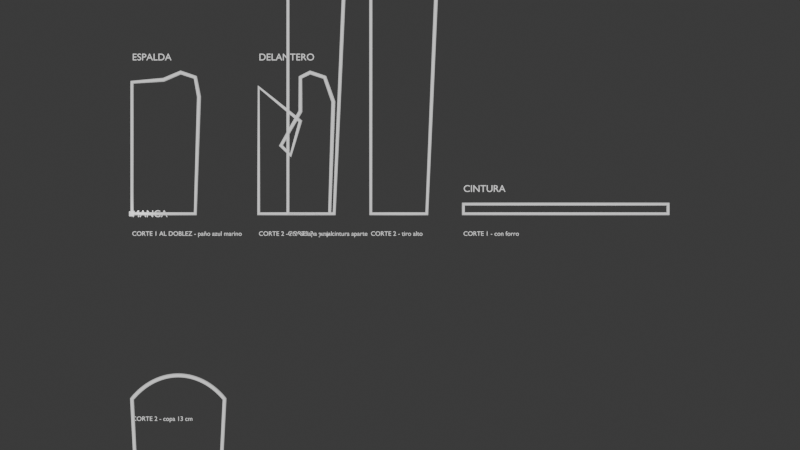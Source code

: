 # Source: traje_patron_enm.blend  (saved by Blender 5.2.45; exported with 4.5.12 LTS)
import bpy
from mathutils import Matrix  # noqa: F401  (used for matrix-valued properties, if any)

bpy.ops.wm.read_factory_settings(use_empty=True)
scene = bpy.context.scene
scene.name = 'Scene'

# ---- collections
col_collection = bpy.data.collections.new('Collection'); scene.collection.children.link(col_collection)

# ---- materials (node trees are filled in below, after node groups)
mat_material = bpy.data.materials.new('Material')
mat_material.alpha_threshold = 0.0
mat_material.use_backface_culling_lightprobe_volume = False
mat_material.roughness = 0.5
mat_material.line_color = (0.0, 0.0, 0.0, 1.0)

# ---- material node trees
mat_material.use_nodes = True; mat_material.node_tree.nodes.clear()
_N = mat_material.node_tree.nodes; _L = mat_material.node_tree.links
n0 = _N.new('ShaderNodeOutputMaterial'); n0.name = 'Material Output'; n0.location = (200, 100)
n1 = _N.new('ShaderNodeBsdfPrincipled'); n1.name = 'Principled BSDF'; n1.location = (-200, 100)
n1.inputs[10].default_value = 0.005
_L.new(n1.outputs[0], n0.inputs[0])
n0.is_active_output = True

# ---- world
world_world = bpy.data.worlds.new('World'); scene.world = world_world
world_world.use_nodes = True; world_world.node_tree.nodes.clear()
_N = world_world.node_tree.nodes; _L = world_world.node_tree.links
n0 = _N.new('ShaderNodeOutputWorld'); n0.name = 'World Output'; n0.location = (200, 100)
n1 = _N.new('ShaderNodeBackground'); n1.name = 'Background'; n1.location = (-200, 100)
n1.inputs[0].default_value = (0.05088, 0.05088, 0.05088, 1.0)
_L.new(n1.outputs[0], n0.inputs[0])
n0.is_active_output = True
world_world.color = (0.05088, 0.05088, 0.05088)
world_world.sun_shadow_jitter_overblur = 0.0

# ---- cameras
cam_camplanta = bpy.data.cameras.new('CamPlanta')
cam_camera = bpy.data.cameras.new('Camera')
cam_camera.clip_end = 100.0
cam_camera.ortho_scale = 7.314

# ---- lights
light_solplanta = bpy.data.lights.new('SolPlanta', 'SUN')
light_solplanta.energy = 3.0
light_light = bpy.data.lights.new('Light', 'POINT')
light_light.energy = 1000.0
light_light.shadow_soft_size = 0.1

# ---- meshes
me_cube = bpy.data.meshes.new('Cube')
me_cube.from_pydata([(1.0, 1.0, 1.0), (1.0, 1.0, -1.0), (1.0, -1.0, 1.0), (1.0, -1.0, -1.0), (-1.0, 1.0, 1.0), (-1.0, 1.0, -1.0), (-1.0, -1.0, 1.0), (-1.0, -1.0, -1.0)], [], [(0, 4, 6, 2), (3, 2, 6, 7), (7, 6, 4, 5), (5, 1, 3, 7), (1, 0, 2, 3), (5, 4, 0, 1)])
_uv = me_cube.uv_layers.new(name='UVMap')
_uv.uv.foreach_set('vector', [0.625, 0.5, 0.875, 0.5, 0.875, 0.75, 0.625, 0.75, 0.375, 0.75, 0.625, 0.75, 0.625, 1.0, 0.375, 1.0, 0.375, 0.0, 0.625, 0.0, 0.625, 0.25, 0.375, 0.25, 0.125, 0.5, 0.375, 0.5, 0.375, 0.75, 0.125, 0.75, 0.375, 0.5, 0.625, 0.5, 0.625, 0.75, 0.375, 0.75, 0.375, 0.25, 0.625, 0.25, 0.625, 0.5, 0.375, 0.5])
me_cube.materials.append(mat_material)
me_cube.use_mirror_vertex_groups = False
me_cube.update()

# ---- curves / text
cu_lwpoly_0 = bpy.data.curves.new('LWPOLY_0', 'CURVE')
cu_lwpoly_0.dimensions = '3D'
_sp = cu_lwpoly_0.splines.new('POLY'); _sp.points.add(6)
_sp.points.foreach_set('co', [0.0, 0.0, 0.0, 1.0, 26.0, 0.0, 0.0, 1.0, 27.5, 48.0, 0.0, 1.0, 26.0, 56.0, 0.0, 1.0, 20.0, 58.0, 0.0, 1.0, 13.0, 55.0, 0.0, 1.0, 0.0, 54.0, 0.0, 1.0])
_sp.use_cyclic_u = True
cu_lwpoly_0.bevel_depth = 0.876
cu_lwpoly_0.fill_mode = 'FULL'
txt_text_1 = bpy.data.curves.new('TEXT_1', 'FONT')
txt_text_1.dimensions = '2D'
txt_text_1.body = 'ESPALDA'
txt_text_1.size = 4.0
txt_text_2 = bpy.data.curves.new('TEXT_2', 'FONT')
txt_text_2.dimensions = '2D'
txt_text_2.body = 'CORTE 1 AL DOBLEZ - paño azul marino'
txt_text_2.size = 2.6
cu_lwpoly_3 = bpy.data.curves.new('LWPOLY_3', 'CURVE')
cu_lwpoly_3.dimensions = '3D'
_sp = cu_lwpoly_3.splines.new('POLY'); _sp.points.add(10)
_sp.points.foreach_set('co', [52.0, 0.0, 0.0, 1.0, 81.12, 0.0, 0.0, 1.0, 82.62, 46.0, 0.0, 1.0, 79.12, 56.0, 0.0, 1.0, 73.12, 58.0, 0.0, 1.0, 69.12, 56.0, 0.0, 1.0, 69.12, 42.0, 0.0, 1.0, 61.12, 28.0, 0.0, 1.0, 65.12, 24.0, 0.0, 1.0, 69.12, 38.0, 0.0, 1.0, 52.0, 52.0, 0.0, 1.0])
_sp.use_cyclic_u = True
cu_lwpoly_3.bevel_depth = 0.876
cu_lwpoly_3.fill_mode = 'FULL'
txt_text_4 = bpy.data.curves.new('TEXT_4', 'FONT')
txt_text_4.dimensions = '2D'
txt_text_4.body = 'DELANTERO'
txt_text_4.size = 4.0
txt_text_5 = bpy.data.curves.new('TEXT_5', 'FONT')
txt_text_5.dimensions = '2D'
txt_text_5.body = 'CORTE 2 - con solapa y ojal'
txt_text_5.size = 2.6
cu_lwpoly_6 = bpy.data.curves.new('LWPOLY_6', 'CURVE')
cu_lwpoly_6.dimensions = '3D'
_sp = cu_lwpoly_6.splines.new('POLY'); _sp.points.add(30)
_sp.points.foreach_set('co', [0.0, -76.0, 0.0, 1.0, 1.163, -74.67, 0.0, 1.0, 2.369, -73.43, 0.0, 1.0, 3.614, -72.29, 0.0, 1.0, 4.897, -71.25, 0.0, 1.0, 6.212, -70.31, 0.0, 1.0, 7.558, -69.47, 0.0, 1.0, 8.93, -68.73, 0.0, 1.0, 10.33, -68.09, 0.0, 1.0, 11.74, -67.55, 0.0, 1.0, 13.17, -67.1, 0.0, 1.0, 14.62, -66.75, 0.0, 1.0, 16.07, -66.51, 0.0, 1.0, 17.53, -66.36, 0.0, 1.0, 19.0, -66.31, 0.0, 1.0, 20.47, -66.36, 0.0, 1.0, 21.93, -66.51, 0.0, 1.0, 23.38, -66.75, 0.0, 1.0, 24.83, -67.1, 0.0, 1.0, 26.26, -67.55, 0.0, 1.0, 27.67, -68.09, 0.0, 1.0, 29.07, -68.73, 0.0, 1.0, 30.44, -69.47, 0.0, 1.0, 31.79, -70.31, 0.0, 1.0, 33.1, -71.25, 0.0, 1.0, 34.39, -72.29, 0.0, 1.0, 35.63, -73.43, 0.0, 1.0, 36.84, -74.67, 0.0, 1.0, 38.0, -76.0, 0.0, 1.0, 34.96, -136.0, 0.0, 1.0, 3.04, -136.0, 0.0, 1.0])
_sp.use_cyclic_u = True
cu_lwpoly_6.bevel_depth = 0.876
cu_lwpoly_6.fill_mode = 'FULL'
txt_text_7 = bpy.data.curves.new('TEXT_7', 'FONT')
txt_text_7.dimensions = '2D'
txt_text_7.body = 'MANGA'
txt_text_7.size = 4.0
txt_text_8 = bpy.data.curves.new('TEXT_8', 'FONT')
txt_text_8.dimensions = '2D'
txt_text_8.body = 'CORTE 2 - copa 13 cm'
txt_text_8.size = 2.6
cu_lwpoly_9 = bpy.data.curves.new('LWPOLY_9', 'CURVE')
cu_lwpoly_9.dimensions = '3D'
_sp = cu_lwpoly_9.splines.new('POLY'); _sp.points.add(5)
_sp.points.foreach_set('co', [64.0, 0.0, 0.0, 1.0, 83.0, 0.0, 0.0, 1.0, 87.0, 92.0, 0.0, 1.0, 81.0, 100.0, 0.0, 1.0, 74.0, 104.0, 0.0, 1.0, 64.0, 104.0, 0.0, 1.0])
_sp.use_cyclic_u = True
cu_lwpoly_9.bevel_depth = 0.876
cu_lwpoly_9.fill_mode = 'FULL'
txt_text_10 = bpy.data.curves.new('TEXT_10', 'FONT')
txt_text_10.dimensions = '2D'
txt_text_10.body = 'PANTALON DELANTERO'
txt_text_10.size = 4.0
txt_text_11 = bpy.data.curves.new('TEXT_11', 'FONT')
txt_text_11.dimensions = '2D'
txt_text_11.body = 'CORTE 2 - pasa cintura aparte'
txt_text_11.size = 2.6
cu_lwpoly_12 = bpy.data.curves.new('LWPOLY_12', 'CURVE')
cu_lwpoly_12.dimensions = '3D'
_sp = cu_lwpoly_12.splines.new('POLY'); _sp.points.add(5)
_sp.points.foreach_set('co', [98.0, 0.0, 0.0, 1.0, 121.0, 0.0, 0.0, 1.0, 125.0, 94.0, 0.0, 1.0, 120.0, 107.0, 0.0, 1.0, 110.0, 110.0, 0.0, 1.0, 98.0, 108.0, 0.0, 1.0])
_sp.use_cyclic_u = True
cu_lwpoly_12.bevel_depth = 0.876
cu_lwpoly_12.fill_mode = 'FULL'
txt_text_13 = bpy.data.curves.new('TEXT_13', 'FONT')
txt_text_13.dimensions = '2D'
txt_text_13.body = 'PANTALON TRASERO'
txt_text_13.size = 4.0
txt_text_14 = bpy.data.curves.new('TEXT_14', 'FONT')
txt_text_14.dimensions = '2D'
txt_text_14.body = 'CORTE 2 - tiro alto'
txt_text_14.size = 2.6
cu_lwpoly_15 = bpy.data.curves.new('LWPOLY_15', 'CURVE')
cu_lwpoly_15.dimensions = '3D'
_sp = cu_lwpoly_15.splines.new('POLY'); _sp.points.add(3)
_sp.points.foreach_set('co', [136.0, 0.0, 0.0, 1.0, 220.0, 0.0, 0.0, 1.0, 220.0, 4.0, 0.0, 1.0, 136.0, 4.0, 0.0, 1.0])
_sp.use_cyclic_u = True
cu_lwpoly_15.bevel_depth = 0.876
cu_lwpoly_15.fill_mode = 'FULL'
txt_text_16 = bpy.data.curves.new('TEXT_16', 'FONT')
txt_text_16.dimensions = '2D'
txt_text_16.body = 'CINTURA'
txt_text_16.size = 4.0
txt_text_17 = bpy.data.curves.new('TEXT_17', 'FONT')
txt_text_17.dimensions = '2D'
txt_text_17.body = 'CORTE 1 - con forro'
txt_text_17.size = 2.6

# ---- objects
ob_camplanta = bpy.data.objects.new('CamPlanta', cam_camplanta)
ob_solplanta = bpy.data.objects.new('SolPlanta', light_solplanta)
ob_cube = bpy.data.objects.new('Cube', me_cube)
ob_light = bpy.data.objects.new('Light', light_light)
ob_camera = bpy.data.objects.new('Camera', cam_camera)
ob_lwpoly_0 = bpy.data.objects.new('LWPOLY_0', cu_lwpoly_0)
ob_text_1 = bpy.data.objects.new('TEXT_1', txt_text_1)
ob_text_2 = bpy.data.objects.new('TEXT_2', txt_text_2)
ob_lwpoly_3 = bpy.data.objects.new('LWPOLY_3', cu_lwpoly_3)
ob_text_4 = bpy.data.objects.new('TEXT_4', txt_text_4)
ob_text_5 = bpy.data.objects.new('TEXT_5', txt_text_5)
ob_lwpoly_6 = bpy.data.objects.new('LWPOLY_6', cu_lwpoly_6)
ob_text_7 = bpy.data.objects.new('TEXT_7', txt_text_7)
ob_text_8 = bpy.data.objects.new('TEXT_8', txt_text_8)
ob_lwpoly_9 = bpy.data.objects.new('LWPOLY_9', cu_lwpoly_9)
ob_text_10 = bpy.data.objects.new('TEXT_10', txt_text_10)
ob_text_11 = bpy.data.objects.new('TEXT_11', txt_text_11)
ob_lwpoly_12 = bpy.data.objects.new('LWPOLY_12', cu_lwpoly_12)
ob_text_13 = bpy.data.objects.new('TEXT_13', txt_text_13)
ob_text_14 = bpy.data.objects.new('TEXT_14', txt_text_14)
ob_lwpoly_15 = bpy.data.objects.new('LWPOLY_15', cu_lwpoly_15)
ob_text_16 = bpy.data.objects.new('TEXT_16', txt_text_16)
ob_text_17 = bpy.data.objects.new('TEXT_17', txt_text_17)

# ---- transforms, parenting, visibility, modifiers, constraints
ob_camplanta.location = (110.0, -4.6, 456.2)
ob_solplanta.location = (0.0, 0.0, 0.0)
ob_cube.location = (0.0, 0.0, 0.0)
ob_cube.lock_rotations_4d = False
ob_cube.empty_display_type = 'ARROWS'
ob_cube.lineart.crease_threshold = 0.0
ob_light.location = (4.076, 1.005, 5.904)
ob_light.rotation_euler = (0.6503, 0.05522, 1.866)
ob_light.lock_rotations_4d = False
ob_light.empty_display_type = 'ARROWS'
ob_light.color = (0.0, 0.0, 0.0, 0.0)
ob_light.lineart.crease_threshold = 0.0
ob_camera.location = (7.359, -6.926, 4.958)
ob_camera.rotation_euler = (1.109, 0.0, 0.8149)
ob_camera.lock_rotations_4d = False
ob_camera.empty_display_type = 'ARROWS'
ob_camera.color = (0.0, 0.0, 0.0, 0.0)
ob_camera.display_type = 'WIRE'
ob_camera.lineart.crease_threshold = 0.0
ob_lwpoly_0.location = (0.0, 0.0, 0.0)
ob_text_1.location = (0.0, 63.0, 0.0)
ob_text_2.location = (0.0, -9.0, 0.0)
ob_lwpoly_3.location = (0.0, 0.0, 0.0)
ob_text_4.location = (52.0, 63.0, 0.0)
ob_text_5.location = (52.0, -9.0, 0.0)
ob_lwpoly_6.location = (0.0, 0.0, 0.0)
ob_text_7.location = (0.0, -1.31, 0.0)
ob_text_8.location = (0.0, -85.0, 0.0)
ob_lwpoly_9.location = (0.0, 0.0, 0.0)
ob_text_10.location = (64.0, 109.0, 0.0)
ob_text_11.location = (64.0, -9.0, 0.0)
ob_lwpoly_12.location = (0.0, 0.0, 0.0)
ob_text_13.location = (98.0, 124.0, 0.0)
ob_text_14.location = (98.0, -9.0, 0.0)
ob_lwpoly_15.location = (0.0, 0.0, 0.0)
ob_text_16.location = (136.0, 9.0, 0.0)
ob_text_17.location = (136.0, -9.0, 0.0)

# ---- collection membership
scene.collection.objects.link(ob_camplanta)
scene.collection.objects.link(ob_solplanta)
col_collection.objects.link(ob_cube)
col_collection.objects.link(ob_light)
col_collection.objects.link(ob_camera)
col_collection.objects.link(ob_lwpoly_0)
col_collection.objects.link(ob_text_1)
col_collection.objects.link(ob_text_2)
col_collection.objects.link(ob_lwpoly_3)
col_collection.objects.link(ob_text_4)
col_collection.objects.link(ob_text_5)
col_collection.objects.link(ob_lwpoly_6)
col_collection.objects.link(ob_text_7)
col_collection.objects.link(ob_text_8)
col_collection.objects.link(ob_lwpoly_9)
col_collection.objects.link(ob_text_10)
col_collection.objects.link(ob_text_11)
col_collection.objects.link(ob_lwpoly_12)
col_collection.objects.link(ob_text_13)
col_collection.objects.link(ob_text_14)
col_collection.objects.link(ob_lwpoly_15)
col_collection.objects.link(ob_text_16)
col_collection.objects.link(ob_text_17)

# ---- scene / render settings (as saved in the file)
scene.camera = ob_camplanta
scene.frame_start = 1; scene.frame_end = 250; scene.frame_set(1)
scene.render.engine = 'BLENDER_EEVEE_NEXT'
scene.render.bake_bias = 0.0
scene.render.bake_samples = 0
scene.render.compositor_device = 'GPU'
scene.eevee.use_volume_custom_range = False
scene.eevee.fast_gi_thickness_near = 0.1
scene.eevee.fast_gi_thickness_far = 0.0
scene.eevee.ray_tracing_options.screen_trace_thickness = 0.1
bpy.context.view_layer.update()
